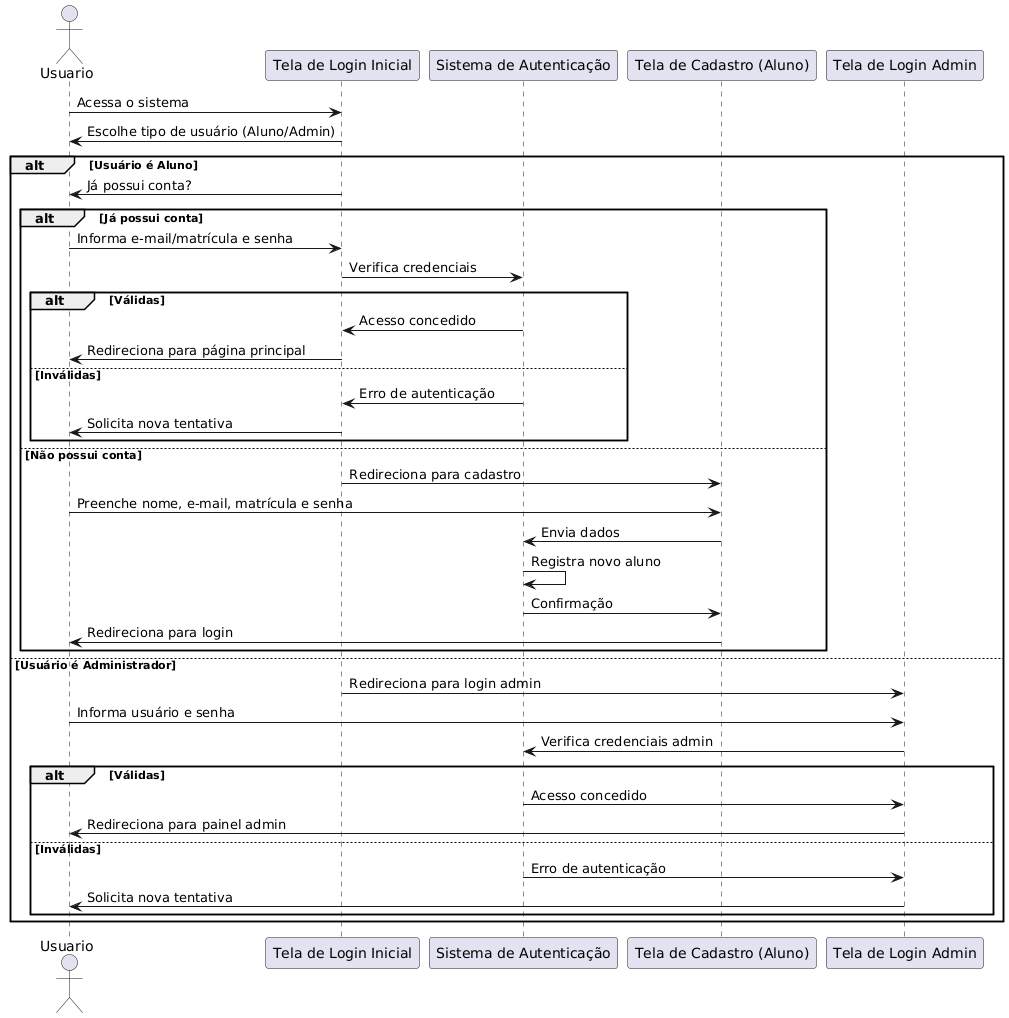

The diagram above was rendered by PlantUML. Its source (embedded in the PNG):
@startuml
actor Usuario
participant "Tela de Login Inicial" as TelaLogin
participant "Sistema de Autenticação" as Sistema
participant "Tela de Cadastro (Aluno)" as TelaCadastro
participant "Tela de Login Admin" as TelaAdmin

Usuario -> TelaLogin : Acessa o sistema
TelaLogin -> Usuario : Escolhe tipo de usuário (Aluno/Admin)

alt Usuário é Aluno
    TelaLogin -> Usuario : Já possui conta?
    alt Já possui conta
        Usuario -> TelaLogin : Informa e-mail/matrícula e senha
        TelaLogin -> Sistema : Verifica credenciais
        alt Válidas
            Sistema -> TelaLogin : Acesso concedido
            TelaLogin -> Usuario : Redireciona para página principal
        else Inválidas
            Sistema -> TelaLogin : Erro de autenticação
            TelaLogin -> Usuario : Solicita nova tentativa
        end
    else Não possui conta
        TelaLogin -> TelaCadastro : Redireciona para cadastro
        Usuario -> TelaCadastro : Preenche nome, e-mail, matrícula e senha
        TelaCadastro -> Sistema : Envia dados
        Sistema -> Sistema : Registra novo aluno
        Sistema -> TelaCadastro : Confirmação
        TelaCadastro -> Usuario : Redireciona para login
    end

else Usuário é Administrador
    TelaLogin -> TelaAdmin : Redireciona para login admin
    Usuario -> TelaAdmin : Informa usuário e senha
    TelaAdmin -> Sistema : Verifica credenciais admin
    alt Válidas
        Sistema -> TelaAdmin : Acesso concedido
        TelaAdmin -> Usuario : Redireciona para painel admin
    else Inválidas
        Sistema -> TelaAdmin : Erro de autenticação
        TelaAdmin -> Usuario : Solicita nova tentativa
    end
end
@enduml